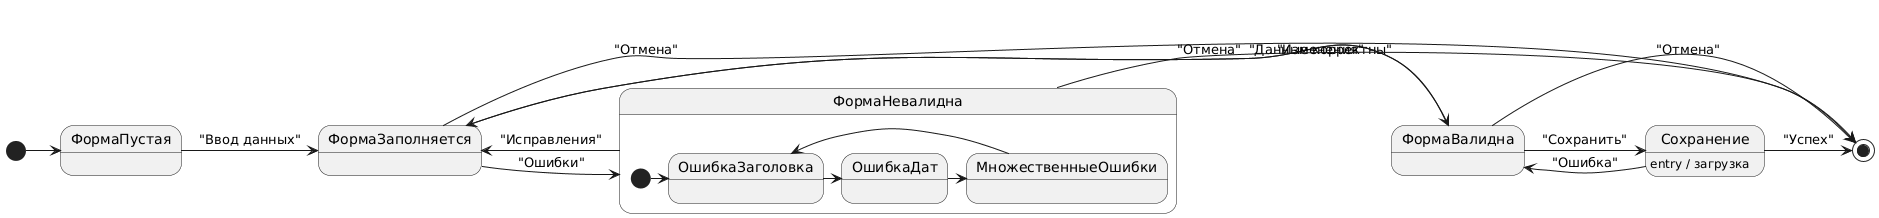

The diagram above was rendered by PlantUML. Its source (embedded in the PNG):
@startuml
[*] -> ФормаПустая

ФормаПустая -> ФормаЗаполняется : "Ввод данных"
ФормаЗаполняется -> ФормаВалидна : "Данные корректны"
ФормаЗаполняется -> ФормаНевалидна : "Ошибки"
ФормаВалидна -> ФормаЗаполняется : "Изменения"
ФормаНевалидна -> ФормаЗаполняется : "Исправления"

ФормаВалидна -> Сохранение : "Сохранить"
Сохранение -> [*] : "Успех"
Сохранение -> ФормаВалидна : "Ошибка"

ФормаЗаполняется -> [*] : "Отмена"
ФормаВалидна -> [*] : "Отмена"
ФормаНевалидна -> [*] : "Отмена"

state ФормаНевалидна {
  [*] -> ОшибкаЗаголовка
  ОшибкаЗаголовка -> ОшибкаДат
  ОшибкаДат -> МножественныеОшибки
  МножественныеОшибки -> ОшибкаЗаголовка
}

state Сохранение : entry / загрузка
@enduml